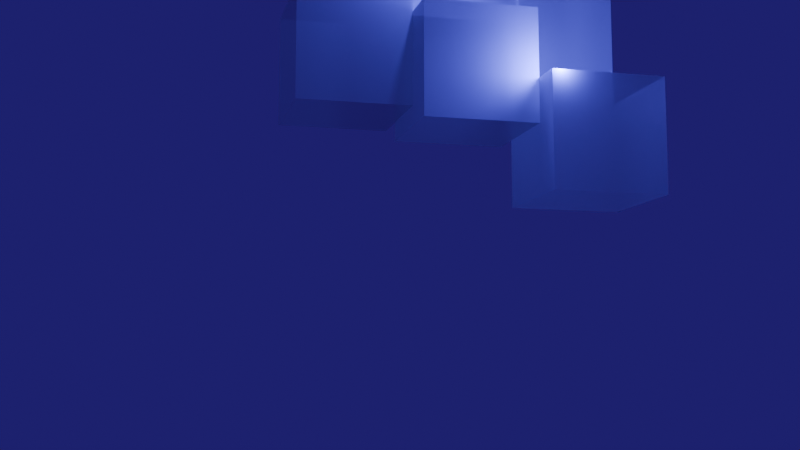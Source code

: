 # Source: Cubes.blend  (saved by Blender 4.4.30; exported with 4.5.12 LTS)
import bpy
from mathutils import Matrix  # noqa: F401  (used for matrix-valued properties, if any)

bpy.ops.wm.read_factory_settings(use_empty=True)
scene = bpy.context.scene
scene.name = 'Scene'

# ---- collections
col_collection = bpy.data.collections.new('Collection'); scene.collection.children.link(col_collection)
col_ps2_cubes = bpy.data.collections.new('PS2 Cubes'); scene.collection.children.link(col_ps2_cubes)

# ---- materials (node trees are filled in below, after node groups)
mat_material = bpy.data.materials.new('Material')
mat_material.alpha_threshold = 0.0
mat_material.roughness = 0.5
mat_material.line_color = (0.0, 0.0, 0.0, 1.0)

# ---- material node trees
mat_material.use_nodes = True; mat_material.node_tree.nodes.clear()
_N = mat_material.node_tree.nodes; _L = mat_material.node_tree.links
n0 = _N.new('ShaderNodeOutputMaterial'); n0.name = 'Material Output'; n0.location = (300, 300)
n1 = _N.new('ShaderNodeBsdfPrincipled'); n1.name = 'Principled BSDF'; n1.location = (10, 300)
n1.inputs[3].default_value = 1.45
n1.inputs[4].default_value = 0.7054
_L.new(n1.outputs[0], n0.inputs[0])
n0.is_active_output = True

# ---- world
world_world = bpy.data.worlds.new('World'); scene.world = world_world
world_world.use_nodes = True; world_world.node_tree.nodes.clear()
_N = world_world.node_tree.nodes; _L = world_world.node_tree.links
n0 = _N.new('ShaderNodeOutputWorld'); n0.name = 'World Output'; n0.location = (300, 300)
n1 = _N.new('ShaderNodeBackground'); n1.name = 'Background'; n1.location = (10, 300)
n1.inputs[0].default_value = (0.02183, 0.006514, 0.1601, 1.0)
_L.new(n1.outputs[0], n0.inputs[0])
n0.is_active_output = True
world_world.color = (0.05088, 0.05088, 0.05088)
world_world.sun_shadow_jitter_overblur = 0.0

# ---- cameras
cam_camera = bpy.data.cameras.new('Camera')
cam_camera.clip_end = 100.0
cam_camera.ortho_scale = 7.314
cam_camera_002 = bpy.data.cameras.new('Camera.002')
cam_camera_002.clip_end = 100.0
cam_camera_002.ortho_scale = 7.314

# ---- lights
light_light = bpy.data.lights.new('Light', 'POINT')
light_light.color = (0.09843, 0.1086, 1.0)
light_light.energy = 302.0
light_light.shadow_soft_size = 0.1
light_light_001 = bpy.data.lights.new('Light.001', 'POINT')
light_light_001.color = (0.09843, 0.1086, 1.0)
light_light_001.energy = 302.0
light_light_001.shadow_soft_size = 0.1

# ---- meshes
me_cube_003 = bpy.data.meshes.new('Cube.003')
me_cube_003.from_pydata([(1.0, 1.0, 1.0), (1.0, 1.0, -1.0), (1.0, -1.0, 1.0), (1.0, -1.0, -1.0), (-1.0, 1.0, 1.0), (-1.0, 1.0, -1.0), (-1.0, -1.0, 1.0), (-1.0, -1.0, -1.0)], [], [(0, 4, 6, 2), (3, 2, 6, 7), (7, 6, 4, 5), (5, 1, 3, 7), (1, 0, 2, 3), (5, 4, 0, 1)])
_uv = me_cube_003.uv_layers.new(name='UVMap')
_uv.uv.foreach_set('vector', [0.625, 0.5, 0.875, 0.5, 0.875, 0.75, 0.625, 0.75, 0.375, 0.75, 0.625, 0.75, 0.625, 1.0, 0.375, 1.0, 0.375, 0.0, 0.625, 0.0, 0.625, 0.25, 0.375, 0.25, 0.125, 0.5, 0.375, 0.5, 0.375, 0.75, 0.125, 0.75, 0.375, 0.5, 0.625, 0.5, 0.625, 0.75, 0.375, 0.75, 0.375, 0.25, 0.625, 0.25, 0.625, 0.5, 0.375, 0.5])
me_cube_003.materials.append(mat_material)
me_cube_003.use_mirror_vertex_groups = False
me_cube_003.update()
me_cube_004 = bpy.data.meshes.new('Cube.004')
me_cube_004.from_pydata([(1.0, 1.0, 1.0), (1.0, 1.0, -1.0), (1.0, -1.0, 1.0), (1.0, -1.0, -1.0), (-1.0, 1.0, 1.0), (-1.0, 1.0, -1.0), (-1.0, -1.0, 1.0), (-1.0, -1.0, -1.0)], [], [(0, 4, 6, 2), (3, 2, 6, 7), (7, 6, 4, 5), (5, 1, 3, 7), (1, 0, 2, 3), (5, 4, 0, 1)])
_uv = me_cube_004.uv_layers.new(name='UVMap')
_uv.uv.foreach_set('vector', [0.625, 0.5, 0.875, 0.5, 0.875, 0.75, 0.625, 0.75, 0.375, 0.75, 0.625, 0.75, 0.625, 1.0, 0.375, 1.0, 0.375, 0.0, 0.625, 0.0, 0.625, 0.25, 0.375, 0.25, 0.125, 0.5, 0.375, 0.5, 0.375, 0.75, 0.125, 0.75, 0.375, 0.5, 0.625, 0.5, 0.625, 0.75, 0.375, 0.75, 0.375, 0.25, 0.625, 0.25, 0.625, 0.5, 0.375, 0.5])
me_cube_004.materials.append(mat_material)
me_cube_004.use_mirror_vertex_groups = False
me_cube_004.update()
me_cube_005 = bpy.data.meshes.new('Cube.005')
me_cube_005.from_pydata([(1.0, 1.0, 1.0), (1.0, 1.0, -1.0), (1.0, -1.0, 1.0), (1.0, -1.0, -1.0), (-1.0, 1.0, 1.0), (-1.0, 1.0, -1.0), (-1.0, -1.0, 1.0), (-1.0, -1.0, -1.0)], [], [(0, 4, 6, 2), (3, 2, 6, 7), (7, 6, 4, 5), (5, 1, 3, 7), (1, 0, 2, 3), (5, 4, 0, 1)])
_uv = me_cube_005.uv_layers.new(name='UVMap')
_uv.uv.foreach_set('vector', [0.625, 0.5, 0.875, 0.5, 0.875, 0.75, 0.625, 0.75, 0.375, 0.75, 0.625, 0.75, 0.625, 1.0, 0.375, 1.0, 0.375, 0.0, 0.625, 0.0, 0.625, 0.25, 0.375, 0.25, 0.125, 0.5, 0.375, 0.5, 0.375, 0.75, 0.125, 0.75, 0.375, 0.5, 0.625, 0.5, 0.625, 0.75, 0.375, 0.75, 0.375, 0.25, 0.625, 0.25, 0.625, 0.5, 0.375, 0.5])
me_cube_005.materials.append(mat_material)
me_cube_005.use_mirror_vertex_groups = False
me_cube_005.update()
me_cube_006 = bpy.data.meshes.new('Cube.006')
me_cube_006.from_pydata([(1.0, 1.0, 1.0), (1.0, 1.0, -1.0), (1.0, -1.0, 1.0), (1.0, -1.0, -1.0), (-1.0, 1.0, 1.0), (-1.0, 1.0, -1.0), (-1.0, -1.0, 1.0), (-1.0, -1.0, -1.0)], [], [(0, 4, 6, 2), (3, 2, 6, 7), (7, 6, 4, 5), (5, 1, 3, 7), (1, 0, 2, 3), (5, 4, 0, 1)])
_uv = me_cube_006.uv_layers.new(name='UVMap')
_uv.uv.foreach_set('vector', [0.625, 0.5, 0.875, 0.5, 0.875, 0.75, 0.625, 0.75, 0.375, 0.75, 0.625, 0.75, 0.625, 1.0, 0.375, 1.0, 0.375, 0.0, 0.625, 0.0, 0.625, 0.25, 0.375, 0.25, 0.125, 0.5, 0.375, 0.5, 0.375, 0.75, 0.125, 0.75, 0.375, 0.5, 0.625, 0.5, 0.625, 0.75, 0.375, 0.75, 0.375, 0.25, 0.625, 0.25, 0.625, 0.5, 0.375, 0.5])
me_cube_006.materials.append(mat_material)
me_cube_006.use_mirror_vertex_groups = False
me_cube_006.update()
me_cube_007 = bpy.data.meshes.new('Cube.007')
me_cube_007.from_pydata([(1.0, 1.0, 1.0), (1.0, 1.0, -1.0), (1.0, -1.0, 1.0), (1.0, -1.0, -1.0), (-1.0, 1.0, 1.0), (-1.0, 1.0, -1.0), (-1.0, -1.0, 1.0), (-1.0, -1.0, -1.0)], [], [(0, 4, 6, 2), (3, 2, 6, 7), (7, 6, 4, 5), (5, 1, 3, 7), (1, 0, 2, 3), (5, 4, 0, 1)])
_uv = me_cube_007.uv_layers.new(name='UVMap')
_uv.uv.foreach_set('vector', [0.625, 0.5, 0.875, 0.5, 0.875, 0.75, 0.625, 0.75, 0.375, 0.75, 0.625, 0.75, 0.625, 1.0, 0.375, 1.0, 0.375, 0.0, 0.625, 0.0, 0.625, 0.25, 0.375, 0.25, 0.125, 0.5, 0.375, 0.5, 0.375, 0.75, 0.125, 0.75, 0.375, 0.5, 0.625, 0.5, 0.625, 0.75, 0.375, 0.75, 0.375, 0.25, 0.625, 0.25, 0.625, 0.5, 0.375, 0.5])
me_cube_007.materials.append(mat_material)
me_cube_007.use_mirror_vertex_groups = False
me_cube_007.update()

# ---- objects
ob_toplight = bpy.data.objects.new('TopLight', light_light)
ob_top_camera = bpy.data.objects.new('Top Camera', cam_camera)
ob_bottomlight = bpy.data.objects.new('BottomLight', light_light_001)
ob_bottom_camera = bpy.data.objects.new('Bottom Camera', cam_camera_002)
ob_cube_001 = bpy.data.objects.new('Cube.001', me_cube_003)
ob_cube_002 = bpy.data.objects.new('Cube.002', me_cube_004)
ob_cube_003 = bpy.data.objects.new('Cube.003', me_cube_005)
ob_cube_004 = bpy.data.objects.new('Cube.004', me_cube_006)
ob_cube_005 = bpy.data.objects.new('Cube.005', me_cube_007)

# ---- transforms, parenting, visibility, modifiers, constraints
ob_toplight.location = (1.134, -1.683, 6.628)
ob_toplight.rotation_euler = (0.6503, 0.05522, 1.866)
ob_toplight.lock_rotations_4d = False
ob_toplight.empty_display_type = 'ARROWS'
ob_toplight.color = (0.0, 0.0, 0.0, 0.0)
ob_toplight.lineart.crease_threshold = 0.0
ob_top_camera.location = (-8.484, -14.22, 13.17)
ob_top_camera.rotation_euler = (1.34, -1.408e-06, -0.4208)
ob_top_camera.lock_rotations_4d = False
ob_top_camera.empty_display_type = 'ARROWS'
ob_top_camera.color = (0.0, 0.0, 0.0, 0.0)
ob_top_camera.display_type = 'WIRE'
ob_top_camera.lineart.crease_threshold = 0.0
ob_bottomlight.location = (-0.6511, -0.8483, 9.226)
ob_bottomlight.rotation_euler = (0.6503, 0.05522, 1.866)
ob_bottomlight.lock_rotations_4d = False
ob_bottomlight.empty_display_type = 'ARROWS'
ob_bottomlight.color = (0.0, 0.0, 0.0, 0.0)
ob_bottomlight.lineart.crease_threshold = 0.0
ob_bottom_camera.location = (-5.67, -18.07, 1.537)
ob_bottom_camera.rotation_euler = (1.71, -1.262e-06, -0.2462)
ob_bottom_camera.lock_rotations_4d = False
ob_bottom_camera.empty_display_type = 'ARROWS'
ob_bottom_camera.color = (0.0, 0.0, 0.0, 0.0)
ob_bottom_camera.display_type = 'WIRE'
ob_bottom_camera.lineart.crease_threshold = 0.0
ob_cube_001.location = (2.0, -0.6855, 5.565)
ob_cube_001.lock_rotations_4d = False
ob_cube_001.empty_display_type = 'ARROWS'
ob_cube_001.lineart.crease_threshold = 0.0
ob_cube_002.location = (-2.0, 0.6194, 7.136)
ob_cube_002.lock_rotations_4d = False
ob_cube_002.empty_display_type = 'ARROWS'
ob_cube_002.lineart.crease_threshold = 0.0
ob_cube_003.location = (0.0, -0.09979, 6.787)
ob_cube_003.lock_rotations_4d = False
ob_cube_003.empty_display_type = 'ARROWS'
ob_cube_003.lineart.crease_threshold = 0.0
ob_cube_004.location = (0.0, 0.8295, 8.787)
ob_cube_004.lock_rotations_4d = False
ob_cube_004.empty_display_type = 'ARROWS'
ob_cube_004.lineart.crease_threshold = 0.0
ob_cube_005.location = (2.0, 1.315, 7.565)
ob_cube_005.lock_rotations_4d = False
ob_cube_005.empty_display_type = 'ARROWS'
ob_cube_005.lineart.crease_threshold = 0.0

# ---- collection membership
col_collection.objects.link(ob_toplight)
col_collection.objects.link(ob_top_camera)
col_collection.objects.link(ob_bottomlight)
col_collection.objects.link(ob_bottom_camera)
col_ps2_cubes.objects.link(ob_cube_001)
col_ps2_cubes.objects.link(ob_cube_002)
col_ps2_cubes.objects.link(ob_cube_003)
col_ps2_cubes.objects.link(ob_cube_004)
col_ps2_cubes.objects.link(ob_cube_005)

# ---- scene / render settings (as saved in the file)
scene.camera = ob_bottom_camera
scene.frame_start = 1; scene.frame_end = 250; scene.frame_set(1)
scene.render.engine = 'BLENDER_EEVEE_NEXT'
scene.render.film_transparent = True
scene.eevee.taa_samples = 244
scene.eevee.use_shadows = False
bpy.context.view_layer.update()
